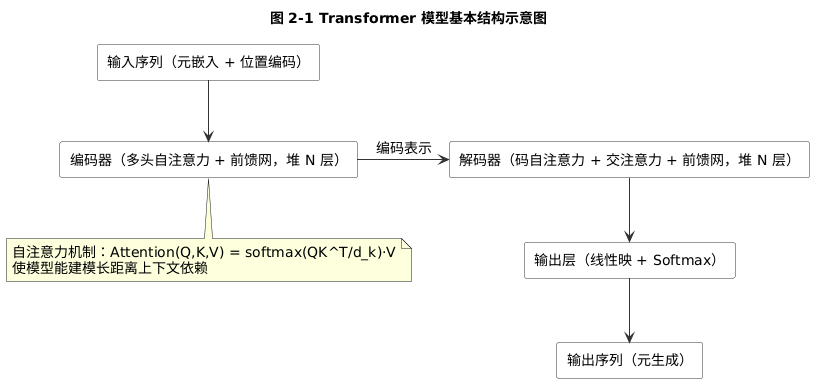

The diagram above was rendered by PlantUML. Its source (embedded in the PNG):
@startuml
skinparam backgroundColor white
skinparam shadowing false
skinparam defaultFontName Microsoft YaHei
skinparam defaultFontSize 14
skinparam ArrowColor #333333
skinparam rectangle {
  BorderColor #333333
  BackgroundColor #FFFFFF
}
title 图 2-1 Transformer 模型基本结构示意图

rectangle "输入序列（词元嵌入 + 位置编码）" as inp
rectangle "编码器（多头自注意力 + 前馈网络，堆叠 N 层）" as enc
rectangle "解码器（掩码自注意力 + 交叉注意力 + 前馈网络，堆叠 N 层）" as dec
rectangle "输出层（线性映射 + Softmax）" as out
rectangle "输出序列（逐词元生成）" as oseq

inp -down-> enc
enc -right-> dec : 编码表示
dec -down-> out
out -down-> oseq

note bottom of enc
  自注意力机制：Attention(Q,K,V) = softmax(QK^T/√d_k)·V
  使模型能够建模长距离上下文依赖
end note
@enduml